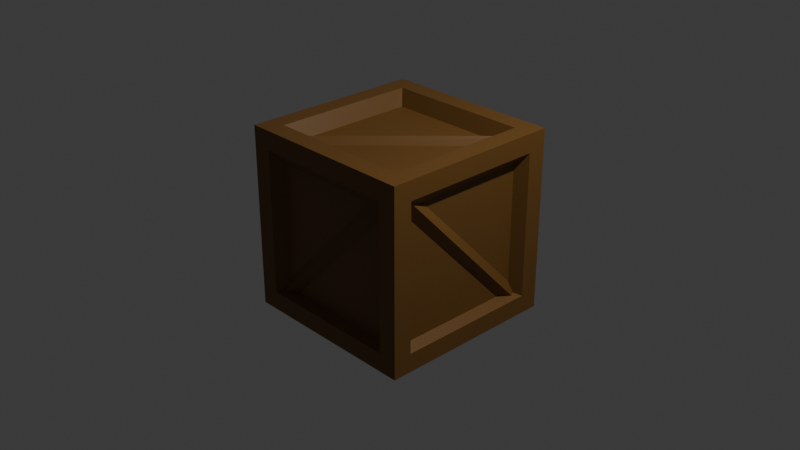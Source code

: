 # Source: Crate.blend  (saved by Blender 4.0.36; exported with 4.5.12 LTS)
import bpy
from mathutils import Matrix  # noqa: F401  (used for matrix-valued properties, if any)

bpy.ops.wm.read_factory_settings(use_empty=True)
scene = bpy.context.scene
scene.name = 'Scene'

# ---- collections
col_collection = bpy.data.collections.new('Collection'); scene.collection.children.link(col_collection)

# ---- materials (node trees are filled in below, after node groups)
mat_material = bpy.data.materials.new('Material')
mat_material.alpha_threshold = 0.0
mat_material.use_transparent_shadow = False
mat_material.roughness = 0.5
mat_material.line_color = (0.0, 0.0, 0.0, 1.0)

# ---- material node trees
mat_material.use_nodes = True; mat_material.node_tree.nodes.clear()
_N = mat_material.node_tree.nodes; _L = mat_material.node_tree.links
n0 = _N.new('ShaderNodeOutputMaterial'); n0.name = 'Material Output'; n0.location = (300, 300)
n1 = _N.new('ShaderNodeBsdfPrincipled'); n1.name = 'Principled BSDF'; n1.location = (10, 300)
n1.inputs[0].default_value = (0.179, 0.08334, 0.01731, 1.0)
n1.inputs[3].default_value = 1.45
_L.new(n1.outputs[0], n0.inputs[0])
n0.is_active_output = True

# ---- world
world_world = bpy.data.worlds.new('World'); scene.world = world_world
world_world.use_nodes = True; world_world.node_tree.nodes.clear()
_N = world_world.node_tree.nodes; _L = world_world.node_tree.links
n0 = _N.new('ShaderNodeOutputWorld'); n0.name = 'World Output'; n0.location = (300, 300)
n1 = _N.new('ShaderNodeBackground'); n1.name = 'Background'; n1.location = (10, 300)
n1.inputs[0].default_value = (0.05088, 0.05088, 0.05088, 1.0)
_L.new(n1.outputs[0], n0.inputs[0])
n0.is_active_output = True
world_world.color = (0.05088, 0.05088, 0.05088)
world_world.use_sun_shadow = False
world_world.sun_shadow_jitter_overblur = 0.0

# ---- cameras
cam_camera = bpy.data.cameras.new('Camera')
cam_camera.clip_end = 100.0
cam_camera.ortho_scale = 7.314

# ---- lights
light_light = bpy.data.lights.new('Light', 'POINT')
light_light.transmission_factor = 0.0
light_light.use_soft_falloff = False
light_light.energy = 1000.0
light_light.shadow_soft_size = 0.1
light_light.shadow_maximum_resolution = 0.006
light_light.use_absolute_resolution = True

# ---- meshes
me_cube_001 = bpy.data.meshes.new('Cube.001')
me_cube_001.from_pydata([(-0.8386, -3.982, 0.79), (-0.8443, 5.152, -0.6934), (-0.8381, -5.188, 0.6047), (-0.8438, 3.946, -0.8787), (0.8438, -3.946, 0.7891), (0.8381, 5.188, -0.6943), (0.8443, -5.152, 0.6038), (0.8386, 3.982, -0.8796), (-0.9316, -4.99, 0.7869), (-0.9316, 4.99, -0.8765), (0.9316, -4.99, 0.7869), (0.9316, 4.99, -0.8765), (0.629, -5.309, 0.79), (-0.8138, -5.346, -0.6934), (0.8195, -5.306, 0.6047), (-0.6233, -5.342, -0.8787), (0.6233, 5.342, 0.7891), (-0.8195, 5.306, -0.6943), (0.8138, 5.346, 0.6038), (-0.629, 5.309, -0.8796), (0.7882, -5.898, 0.7869), (-0.7882, -5.898, -0.8765), (0.7882, 5.898, 0.7869), (-0.7882, 5.898, -0.8765), (0.629, 5.285, 0.7938), (-0.8138, -4.106, 0.7995), (0.8195, 4.112, 0.7933), (-0.6233, -5.279, 0.799), (0.6233, 5.279, -0.8886), (-0.8195, -4.112, -0.8829), (0.8138, 4.106, -0.8892), (-0.629, -5.285, -0.8834), (0.7882, 5.266, 0.8868), (-0.7882, -5.266, 0.8868), (0.7882, 5.266, -0.9764), (-0.7882, -5.266, -0.9764), (0.9834, 6.226, 0.9834), (0.9834, 6.226, -0.9834), (0.9834, -6.226, 0.9834), (0.9834, -6.226, -0.9834), (-0.9834, 6.226, 0.9834), (-0.9834, 6.226, -0.9834), (-0.9834, -6.226, 0.9834), (-0.9834, -6.226, -0.9834), (-0.9834, 6.226, -0.9834), (-0.9834, -6.226, -0.9834), (0.9834, 6.226, -0.9834), (0.9834, -6.226, -0.9834), (0.7815, 4.948, 0.9834), (-0.7815, 4.948, 0.9834), (-0.7815, -4.948, 0.9834), (0.7815, -4.948, 0.9834), (0.7815, -6.226, -0.7815), (0.7815, -6.226, 0.7815), (-0.7815, -6.226, 0.7815), (-0.7815, -6.226, -0.7815), (-0.9834, -4.948, -0.7815), (-0.9834, -4.948, 0.7815), (-0.9834, 4.948, 0.7815), (-0.9834, 4.948, -0.7815), (-0.7815, 4.948, -0.9834), (0.7815, 4.948, -0.9834), (0.7815, -4.948, -0.9834), (-0.7815, -4.948, -0.9834), (0.9834, 4.948, -0.7815), (0.9834, 4.948, 0.7815), (0.9834, -4.948, 0.7815), (0.9834, -4.948, -0.7815), (-0.7815, 6.226, -0.7815), (-0.7815, 6.226, 0.7815), (0.7815, 6.226, 0.7815), (0.7815, 6.226, -0.7815), (-0.9834, -6.226, -0.9834), (-0.9834, 6.226, -0.9834), (-0.9834, 6.226, -0.9834), (-0.9834, -6.226, -0.9834), (-0.9834, 6.226, -0.9834), (0.9834, 6.226, -0.9834), (0.9834, 6.226, -0.9834), (-0.9834, 6.226, -0.9834), (0.9834, -6.226, -0.9834), (-0.9834, -6.226, -0.9834), (-0.9834, -6.226, -0.9834), (0.9834, -6.226, -0.9834), (0.9834, 6.226, -0.9834), (0.9834, -6.226, -0.9834), (0.9834, -6.226, -0.9834), (0.9834, 6.226, -0.9834), (0.6902, 4.37, 0.8225), (-0.6902, 4.37, 0.8225), (-0.6902, -4.37, 0.8225), (0.6902, -4.37, 0.8225), (0.6902, -5.499, -0.7362), (0.6902, -5.499, 0.6442), (-0.6902, -5.499, 0.6442), (-0.6902, -5.499, -0.7362), (-0.8685, -4.37, -0.7362), (-0.8685, -4.37, 0.6442), (-0.8685, 4.37, 0.6442), (-0.8685, 4.37, -0.7362), (-0.6902, 4.37, -0.9145), (0.6902, 4.37, -0.9145), (0.6902, -4.37, -0.9145), (-0.6902, -4.37, -0.9145), (0.8685, 4.37, -0.7362), (0.8685, 4.37, 0.6442), (0.8685, -4.37, 0.6442), (0.8685, -4.37, -0.7362), (-0.6902, 5.499, -0.7362), (-0.6902, 5.499, 0.6442), (0.6902, 5.499, 0.6442), (0.6902, 5.499, -0.7362), (-0.8685, -5.499, -0.9145), (-0.8685, 5.499, -0.9145), (-0.8685, 5.499, -0.9145), (-0.8685, -5.499, -0.9145), (-0.8685, 5.499, -0.9145), (0.8685, 5.499, -0.9145), (0.8685, 5.499, -0.9145), (-0.8685, 5.499, -0.9145), (0.8685, -5.499, -0.9145), (-0.8685, -5.499, -0.9145), (-0.8685, -5.499, -0.9145), (0.8685, -5.499, -0.9145), (0.8685, 5.499, -0.9145), (0.8685, -5.499, -0.9145), (0.8685, -5.499, -0.9145), (0.8685, 5.499, -0.9145)], [], [(8, 9, 3, 2), (2, 3, 7, 6), (10, 11, 5, 4), (4, 5, 1, 0), (8, 10, 4, 0), (11, 9, 1, 5), (7, 3, 9, 11), (2, 6, 10, 8), (6, 7, 11, 10), (0, 1, 9, 8), (20, 21, 15, 14), (14, 15, 19, 18), (22, 23, 17, 16), (16, 17, 13, 12), (20, 22, 16, 12), (23, 21, 13, 17), (19, 15, 21, 23), (14, 18, 22, 20), (18, 19, 23, 22), (12, 13, 21, 20), (32, 33, 27, 26), (26, 27, 31, 30), (34, 35, 29, 28), (28, 29, 25, 24), (32, 34, 28, 24), (35, 33, 25, 29), (31, 27, 33, 35), (26, 30, 34, 32), (30, 31, 35, 34), (24, 25, 33, 32), (73, 74, 114, 113), (55, 52, 92, 95), (75, 72, 112, 115), (66, 67, 107, 106), (52, 53, 93, 92), (86, 87, 127, 126), (72, 73, 113, 112), (65, 66, 106, 105), (85, 86, 126, 125), (67, 64, 104, 107), (36, 40, 49, 48), (40, 42, 50, 49), (42, 38, 51, 50), (38, 36, 48, 51), (47, 38, 53, 52), (38, 42, 54, 53), (42, 43, 55, 54), (43, 47, 52, 55), (43, 42, 57, 56), (42, 40, 58, 57), (40, 41, 59, 58), (41, 43, 56, 59), (44, 46, 61, 60), (46, 39, 62, 61), (39, 45, 63, 62), (45, 44, 60, 63), (37, 36, 65, 64), (36, 38, 66, 65), (38, 47, 67, 66), (47, 37, 64, 67), (41, 40, 69, 68), (40, 36, 70, 69), (36, 37, 71, 70), (37, 41, 68, 71), (43, 41, 73, 72), (41, 44, 74, 73), (44, 45, 75, 74), (45, 43, 72, 75), (41, 37, 77, 76), (37, 46, 78, 77), (46, 44, 79, 78), (44, 41, 76, 79), (47, 43, 81, 80), (43, 45, 82, 81), (45, 39, 83, 82), (39, 47, 80, 83), (37, 47, 85, 84), (47, 39, 86, 85), (39, 46, 87, 86), (46, 37, 84, 87), (88, 89, 90, 91), (92, 93, 94, 95), (96, 97, 98, 99), (100, 101, 102, 103), (104, 105, 106, 107), (108, 109, 110, 111), (112, 113, 114, 115), (116, 117, 118, 119), (120, 121, 122, 123), (124, 125, 126, 127), (53, 54, 94, 93), (80, 81, 121, 120), (60, 61, 101, 100), (74, 75, 115, 114), (54, 55, 95, 94), (83, 80, 120, 123), (63, 60, 100, 103), (81, 82, 122, 121), (61, 62, 102, 101), (68, 69, 109, 108), (82, 83, 123, 122), (48, 49, 89, 88), (62, 63, 103, 102), (71, 68, 108, 111), (51, 48, 88, 91), (69, 70, 110, 109), (49, 50, 90, 89), (76, 77, 117, 116), (56, 57, 97, 96), (70, 71, 111, 110), (50, 51, 91, 90), (79, 76, 116, 119), (59, 56, 96, 99), (77, 78, 118, 117), (57, 58, 98, 97), (84, 85, 125, 124), (64, 65, 105, 104), (78, 79, 119, 118), (58, 59, 99, 98), (87, 84, 124, 127)])
_uv = me_cube_001.uv_layers.new(name='UVMap')
_uv.uv.foreach_set('vector', [0.375, 0.125, 0.625, 0.125, 0.625, 0.25, 0.375, 0.25, 0.375, 0.25, 0.625, 0.25, 0.625, 0.5, 0.375, 0.5, 0.375, 0.625, 0.625, 0.625, 0.625, 0.75, 0.375, 0.75, 0.375, 0.75, 0.625, 0.75, 0.625, 1.0, 0.375, 1.0, 0.125, 0.625, 0.375, 0.625, 0.375, 0.75, 0.125, 0.75, 0.625, 0.625, 0.875, 0.625, 0.875, 0.75, 0.625, 0.75, 0.625, 0.5, 0.875, 0.5, 0.875, 0.625, 0.625, 0.625, 0.125, 0.5, 0.375, 0.5, 0.375, 0.625, 0.125, 0.625, 0.375, 0.5, 0.625, 0.5, 0.625, 0.625, 0.375, 0.625, 0.375, 0.0, 0.625, 0.0, 0.625, 0.125, 0.375, 0.125, 0.375, 0.125, 0.625, 0.125, 0.625, 0.25, 0.375, 0.25, 0.375, 0.25, 0.625, 0.25, 0.625, 0.5, 0.375, 0.5, 0.375, 0.625, 0.625, 0.625, 0.625, 0.75, 0.375, 0.75, 0.375, 0.75, 0.625, 0.75, 0.625, 1.0, 0.375, 1.0, 0.125, 0.625, 0.375, 0.625, 0.375, 0.75, 0.125, 0.75, 0.625, 0.625, 0.875, 0.625, 0.875, 0.75, 0.625, 0.75, 0.625, 0.5, 0.875, 0.5, 0.875, 0.625, 0.625, 0.625, 0.125, 0.5, 0.375, 0.5, 0.375, 0.625, 0.125, 0.625, 0.375, 0.5, 0.625, 0.5, 0.625, 0.625, 0.375, 0.625, 0.375, 0.0, 0.625, 0.0, 0.625, 0.125, 0.375, 0.125, 0.375, 0.125, 0.625, 0.125, 0.625, 0.25, 0.375, 0.25, 0.375, 0.25, 0.625, 0.25, 0.625, 0.5, 0.375, 0.5, 0.375, 0.625, 0.625, 0.625, 0.625, 0.75, 0.375, 0.75, 0.375, 0.75, 0.625, 0.75, 0.625, 1.0, 0.375, 1.0, 0.125, 0.625, 0.375, 0.625, 0.375, 0.75, 0.125, 0.75, 0.625, 0.625, 0.875, 0.625, 0.875, 0.75, 0.625, 0.75, 0.625, 0.5, 0.875, 0.5, 0.875, 0.625, 0.625, 0.625, 0.125, 0.5, 0.375, 0.5, 0.375, 0.625, 0.125, 0.625, 0.375, 0.5, 0.625, 0.5, 0.625, 0.625, 0.375, 0.625, 0.375, 0.0, 0.625, 0.0, 0.625, 0.125, 0.375, 0.125, 0.375, 0.25, 0.375, 0.25, 0.375, 0.25, 0.375, 0.25, 0.4007, 0.9743, 0.4007, 0.7757, 0.4007, 0.7757, 0.4007, 0.9743, 0.375, 0.0, 0.375, 0.0, 0.375, 0.0, 0.375, 0.0, 0.5993, 0.7243, 0.4007, 0.7243, 0.4007, 0.7243, 0.5993, 0.7243, 0.4007, 0.7757, 0.5993, 0.7757, 0.5993, 0.7757, 0.4007, 0.7757, 0.375, 0.75, 0.375, 0.5, 0.375, 0.5, 0.375, 0.75, 0.375, 0.0, 0.375, 0.25, 0.375, 0.25, 0.375, 0.0, 0.5993, 0.5257, 0.5993, 0.7243, 0.5993, 0.7243, 0.5993, 0.5257, 0.375, 0.75, 0.375, 0.75, 0.375, 0.75, 0.375, 0.75, 0.4007, 0.7243, 0.4007, 0.5257, 0.4007, 0.5257, 0.4007, 0.7243, 0.625, 0.5, 0.875, 0.5, 0.8493, 0.5257, 0.6507, 0.5257, 0.875, 0.5, 0.875, 0.75, 0.8493, 0.7243, 0.8493, 0.5257, 0.875, 0.75, 0.625, 0.75, 0.6507, 0.7243, 0.8493, 0.7243, 0.625, 0.75, 0.625, 0.5, 0.6507, 0.5257, 0.6507, 0.7243, 0.375, 0.75, 0.625, 0.75, 0.5993, 0.7757, 0.4007, 0.7757, 0.625, 0.75, 0.625, 1.0, 0.5993, 0.9743, 0.5993, 0.7757, 0.625, 1.0, 0.375, 1.0, 0.4007, 0.9743, 0.5993, 0.9743, 0.375, 1.0, 0.375, 0.75, 0.4007, 0.7757, 0.4007, 0.9743, 0.375, 0.0, 0.625, 0.0, 0.5993, 0.02566, 0.4007, 0.02566, 0.625, 0.0, 0.625, 0.25, 0.5993, 0.2243, 0.5993, 0.02566, 0.625, 0.25, 0.375, 0.25, 0.4007, 0.2243, 0.5993, 0.2243, 0.375, 0.25, 0.375, 0.0, 0.4007, 0.02566, 0.4007, 0.2243, 0.125, 0.5, 0.375, 0.5, 0.3493, 0.5257, 0.1507, 0.5257, 0.375, 0.5, 0.375, 0.75, 0.3493, 0.7243, 0.3493, 0.5257, 0.375, 0.75, 0.125, 0.75, 0.1507, 0.7243, 0.3493, 0.7243, 0.125, 0.75, 0.125, 0.5, 0.1507, 0.5257, 0.1507, 0.7243, 0.375, 0.5, 0.625, 0.5, 0.5993, 0.5257, 0.4007, 0.5257, 0.625, 0.5, 0.625, 0.75, 0.5993, 0.7243, 0.5993, 0.5257, 0.625, 0.75, 0.375, 0.75, 0.4007, 0.7243, 0.5993, 0.7243, 0.375, 0.75, 0.375, 0.5, 0.4007, 0.5257, 0.4007, 0.7243, 0.375, 0.25, 0.625, 0.25, 0.5993, 0.2757, 0.4007, 0.2757, 0.625, 0.25, 0.625, 0.5, 0.5993, 0.4743, 0.5993, 0.2757, 0.625, 0.5, 0.375, 0.5, 0.4007, 0.4743, 0.5993, 0.4743, 0.375, 0.5, 0.375, 0.25, 0.4007, 0.2757, 0.4007, 0.4743, 0.375, 0.0, 0.375, 0.25, 0.375, 0.25, 0.375, 0.0, 0.375, 0.25, 0.375, 0.25, 0.375, 0.25, 0.375, 0.25, 0.375, 0.25, 0.375, 0.0, 0.375, 0.0, 0.375, 0.25, 0.375, 0.0, 0.375, 0.0, 0.375, 0.0, 0.375, 0.0, 0.375, 0.25, 0.375, 0.5, 0.375, 0.5, 0.375, 0.25, 0.375, 0.5, 0.375, 0.5, 0.375, 0.5, 0.375, 0.5, 0.375, 0.5, 0.375, 0.25, 0.375, 0.25, 0.375, 0.5, 0.375, 0.25, 0.375, 0.25, 0.375, 0.25, 0.375, 0.25, 0.375, 0.75, 0.375, 1.0, 0.375, 1.0, 0.375, 0.75, 0.375, 1.0, 0.375, 1.0, 0.375, 1.0, 0.375, 1.0, 0.375, 1.0, 0.375, 0.75, 0.375, 0.75, 0.375, 1.0, 0.375, 0.75, 0.375, 0.75, 0.375, 0.75, 0.375, 0.75, 0.375, 0.5, 0.375, 0.75, 0.375, 0.75, 0.375, 0.5, 0.375, 0.75, 0.375, 0.75, 0.375, 0.75, 0.375, 0.75, 0.375, 0.75, 0.375, 0.5, 0.375, 0.5, 0.375, 0.75, 0.375, 0.5, 0.375, 0.5, 0.375, 0.5, 0.375, 0.5, 0.6507, 0.5257, 0.8493, 0.5257, 0.8493, 0.7243, 0.6507, 0.7243, 0.4007, 0.7757, 0.5993, 0.7757, 0.5993, 0.9743, 0.4007, 0.9743, 0.4007, 0.02566, 0.5993, 0.02566, 0.5993, 0.2243, 0.4007, 0.2243, 0.1507, 0.5257, 0.3493, 0.5257, 0.3493, 0.7243, 0.1507, 0.7243, 0.4007, 0.5257, 0.5993, 0.5257, 0.5993, 0.7243, 0.4007, 0.7243, 0.4007, 0.2757, 0.5993, 0.2757, 0.5993, 0.4743, 0.4007, 0.4743, 0.375, 0.0, 0.375, 0.25, 0.375, 0.25, 0.375, 0.0, 0.375, 0.25, 0.375, 0.5, 0.375, 0.5, 0.375, 0.25, 0.375, 0.75, 0.375, 1.0, 0.375, 1.0, 0.375, 0.75, 0.375, 0.5, 0.375, 0.75, 0.375, 0.75, 0.375, 0.5, 0.5993, 0.7757, 0.5993, 0.9743, 0.5993, 0.9743, 0.5993, 0.7757, 0.375, 0.75, 0.375, 1.0, 0.375, 1.0, 0.375, 0.75, 0.1507, 0.5257, 0.3493, 0.5257, 0.3493, 0.5257, 0.1507, 0.5257, 0.375, 0.25, 0.375, 0.0, 0.375, 0.0, 0.375, 0.25, 0.5993, 0.9743, 0.4007, 0.9743, 0.4007, 0.9743, 0.5993, 0.9743, 0.375, 0.75, 0.375, 0.75, 0.375, 0.75, 0.375, 0.75, 0.1507, 0.7243, 0.1507, 0.5257, 0.1507, 0.5257, 0.1507, 0.7243, 0.375, 1.0, 0.375, 1.0, 0.375, 1.0, 0.375, 1.0, 0.3493, 0.5257, 0.3493, 0.7243, 0.3493, 0.7243, 0.3493, 0.5257, 0.4007, 0.2757, 0.5993, 0.2757, 0.5993, 0.2757, 0.4007, 0.2757, 0.375, 1.0, 0.375, 0.75, 0.375, 0.75, 0.375, 1.0, 0.6507, 0.5257, 0.8493, 0.5257, 0.8493, 0.5257, 0.6507, 0.5257, 0.3493, 0.7243, 0.1507, 0.7243, 0.1507, 0.7243, 0.3493, 0.7243, 0.4007, 0.4743, 0.4007, 0.2757, 0.4007, 0.2757, 0.4007, 0.4743, 0.6507, 0.7243, 0.6507, 0.5257, 0.6507, 0.5257, 0.6507, 0.7243, 0.5993, 0.2757, 0.5993, 0.4743, 0.5993, 0.4743, 0.5993, 0.2757, 0.8493, 0.5257, 0.8493, 0.7243, 0.8493, 0.7243, 0.8493, 0.5257, 0.375, 0.25, 0.375, 0.5, 0.375, 0.5, 0.375, 0.25, 0.4007, 0.02566, 0.5993, 0.02566, 0.5993, 0.02566, 0.4007, 0.02566, 0.5993, 0.4743, 0.4007, 0.4743, 0.4007, 0.4743, 0.5993, 0.4743, 0.8493, 0.7243, 0.6507, 0.7243, 0.6507, 0.7243, 0.8493, 0.7243, 0.375, 0.25, 0.375, 0.25, 0.375, 0.25, 0.375, 0.25, 0.4007, 0.2243, 0.4007, 0.02566, 0.4007, 0.02566, 0.4007, 0.2243, 0.375, 0.5, 0.375, 0.5, 0.375, 0.5, 0.375, 0.5, 0.5993, 0.02566, 0.5993, 0.2243, 0.5993, 0.2243, 0.5993, 0.02566, 0.375, 0.5, 0.375, 0.75, 0.375, 0.75, 0.375, 0.5, 0.4007, 0.5257, 0.5993, 0.5257, 0.5993, 0.5257, 0.4007, 0.5257, 0.375, 0.5, 0.375, 0.25, 0.375, 0.25, 0.375, 0.5, 0.5993, 0.2243, 0.4007, 0.2243, 0.4007, 0.2243, 0.5993, 0.2243, 0.375, 0.5, 0.375, 0.5, 0.375, 0.5, 0.375, 0.5])
me_cube_001.materials.append(mat_material)
me_cube_001.update()

# ---- objects
ob_light = bpy.data.objects.new('Light', light_light)
ob_camera = bpy.data.objects.new('Camera', cam_camera)
ob_crate = bpy.data.objects.new('Crate', me_cube_001)

# ---- transforms, parenting, visibility, modifiers, constraints
ob_light.location = (4.076, 1.005, 5.904)
ob_light.rotation_euler = (0.6503, 0.05522, 1.866)
ob_light.lock_rotations_4d = False
ob_light.empty_display_type = 'ARROWS'
ob_light.color = (0.0, 0.0, 0.0, 0.0)
ob_light.lineart.crease_threshold = 0.0
ob_camera.location = (7.359, -6.926, 4.958)
ob_camera.rotation_euler = (1.109, 0.0, 0.8149)
ob_camera.lock_rotations_4d = False
ob_camera.empty_display_type = 'ARROWS'
ob_camera.color = (0.0, 0.0, 0.0, 0.0)
ob_camera.display_type = 'WIRE'
ob_camera.lineart.crease_threshold = 0.0
ob_crate.location = (0.0, 0.0, 0.0)
ob_crate.scale = (1.017, 0.1606, 1.017)

# ---- collection membership
col_collection.objects.link(ob_light)
col_collection.objects.link(ob_camera)
col_collection.objects.link(ob_crate)

# ---- scene / render settings (as saved in the file)
scene.camera = ob_camera
scene.frame_start = 1; scene.frame_end = 250; scene.frame_set(205)
scene.render.engine = 'BLENDER_EEVEE_NEXT'
scene.cycles.sampling_pattern = 'TABULATED_SOBOL'
bpy.context.view_layer.update()
